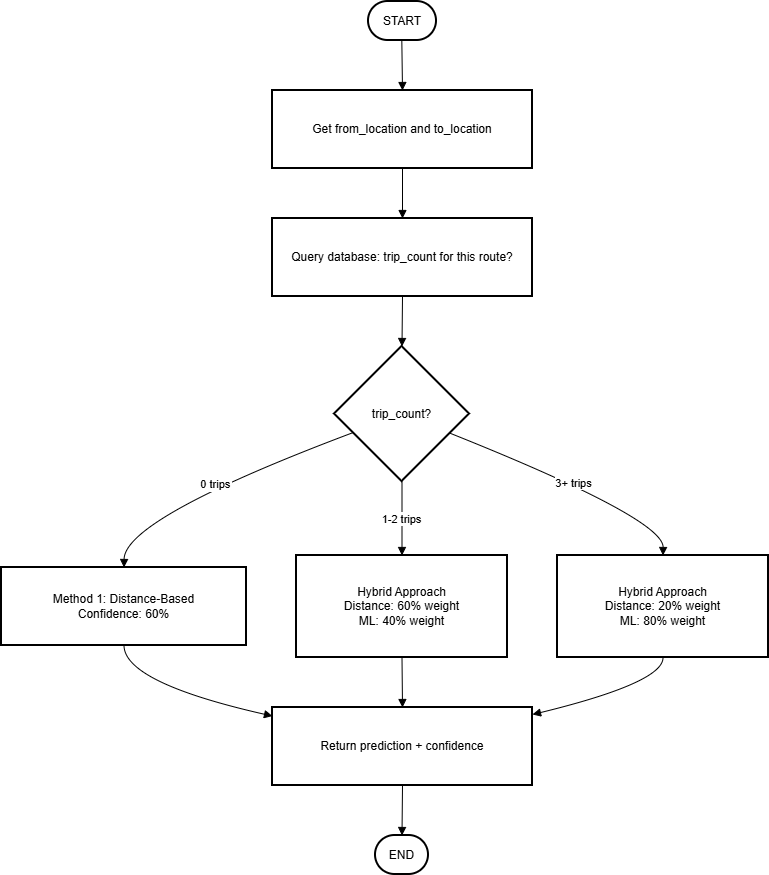

The diagram above was exported from draw.io. Its source (the exported page's mxGraphModel, read from the mxfile embedded in the PNG):
<mxGraphModel dx="1037" dy="605" grid="1" gridSize="10" guides="1" tooltips="1" connect="1" arrows="1" fold="1" page="1" pageScale="1" pageWidth="827" pageHeight="1169" math="0" shadow="0">
  <root>
    <mxCell id="0" />
    <mxCell id="1" parent="0" />
    <mxCell id="X17lRCeZkHNzUayaDCfa-314" parent="1" style="rounded=1;whiteSpace=wrap;arcSize=50;strokeWidth=2;" value="START" vertex="1">
      <mxGeometry height="39" width="68" x="387" y="20" as="geometry" />
    </mxCell>
    <mxCell id="X17lRCeZkHNzUayaDCfa-315" parent="1" style="whiteSpace=wrap;strokeWidth=2;" value="Get from_location and to_location" vertex="1">
      <mxGeometry height="78" width="260" x="291" y="109" as="geometry" />
    </mxCell>
    <mxCell id="X17lRCeZkHNzUayaDCfa-316" parent="1" style="whiteSpace=wrap;strokeWidth=2;" value="Query database: trip_count for this route?" vertex="1">
      <mxGeometry height="78" width="260" x="291" y="237" as="geometry" />
    </mxCell>
    <mxCell id="X17lRCeZkHNzUayaDCfa-317" parent="1" style="rhombus;strokeWidth=2;whiteSpace=wrap;" value="trip_count?" vertex="1">
      <mxGeometry height="135" width="135" x="353" y="365" as="geometry" />
    </mxCell>
    <mxCell id="X17lRCeZkHNzUayaDCfa-318" parent="1" style="whiteSpace=wrap;strokeWidth=2;" value="Method 1: Distance-Based&#10;Confidence: 60%" vertex="1">
      <mxGeometry height="78" width="245" x="20" y="586" as="geometry" />
    </mxCell>
    <mxCell id="X17lRCeZkHNzUayaDCfa-319" parent="1" style="whiteSpace=wrap;strokeWidth=2;" value="Hybrid Approach&#10;Distance: 60% weight&#10;ML: 40% weight" vertex="1">
      <mxGeometry height="102" width="211" x="315" y="574" as="geometry" />
    </mxCell>
    <mxCell id="X17lRCeZkHNzUayaDCfa-320" parent="1" style="whiteSpace=wrap;strokeWidth=2;" value="Hybrid Approach&#10;Distance: 20% weight&#10;ML: 80% weight" vertex="1">
      <mxGeometry height="102" width="211" x="576" y="574" as="geometry" />
    </mxCell>
    <mxCell id="X17lRCeZkHNzUayaDCfa-321" parent="1" style="whiteSpace=wrap;strokeWidth=2;" value="Return prediction + confidence" vertex="1">
      <mxGeometry height="78" width="260" x="291" y="726" as="geometry" />
    </mxCell>
    <mxCell id="X17lRCeZkHNzUayaDCfa-322" parent="1" style="rounded=1;whiteSpace=wrap;arcSize=50;strokeWidth=2;" value="END" vertex="1">
      <mxGeometry height="39" width="53" x="394" y="854" as="geometry" />
    </mxCell>
    <mxCell id="X17lRCeZkHNzUayaDCfa-323" edge="1" parent="1" source="X17lRCeZkHNzUayaDCfa-314" style="curved=1;startArrow=none;endArrow=block;exitX=0.49;exitY=1;entryX=0.5;entryY=0;rounded=0;" target="X17lRCeZkHNzUayaDCfa-315" value="">
      <mxGeometry relative="1" as="geometry">
        <Array as="points" />
      </mxGeometry>
    </mxCell>
    <mxCell id="X17lRCeZkHNzUayaDCfa-324" edge="1" parent="1" source="X17lRCeZkHNzUayaDCfa-315" style="curved=1;startArrow=none;endArrow=block;exitX=0.5;exitY=1;entryX=0.5;entryY=0;rounded=0;" target="X17lRCeZkHNzUayaDCfa-316" value="">
      <mxGeometry relative="1" as="geometry">
        <Array as="points" />
      </mxGeometry>
    </mxCell>
    <mxCell id="X17lRCeZkHNzUayaDCfa-325" edge="1" parent="1" source="X17lRCeZkHNzUayaDCfa-316" style="curved=1;startArrow=none;endArrow=block;exitX=0.5;exitY=1;entryX=0.5;entryY=0;rounded=0;" target="X17lRCeZkHNzUayaDCfa-317" value="">
      <mxGeometry relative="1" as="geometry">
        <Array as="points" />
      </mxGeometry>
    </mxCell>
    <mxCell id="X17lRCeZkHNzUayaDCfa-326" edge="1" parent="1" source="X17lRCeZkHNzUayaDCfa-317" style="curved=1;startArrow=none;endArrow=block;exitX=0;exitY=0.69;entryX=0.5;entryY=0;rounded=0;" target="X17lRCeZkHNzUayaDCfa-318" value="0 trips">
      <mxGeometry relative="1" as="geometry">
        <Array as="points">
          <mxPoint x="143" y="537" />
        </Array>
      </mxGeometry>
    </mxCell>
    <mxCell id="X17lRCeZkHNzUayaDCfa-327" edge="1" parent="1" source="X17lRCeZkHNzUayaDCfa-317" style="curved=1;startArrow=none;endArrow=block;exitX=0.5;exitY=1;entryX=0.5;entryY=0;rounded=0;" target="X17lRCeZkHNzUayaDCfa-319" value="1-2 trips">
      <mxGeometry relative="1" as="geometry">
        <Array as="points" />
      </mxGeometry>
    </mxCell>
    <mxCell id="X17lRCeZkHNzUayaDCfa-328" edge="1" parent="1" source="X17lRCeZkHNzUayaDCfa-317" style="curved=1;startArrow=none;endArrow=block;exitX=1;exitY=0.7;entryX=0.5;entryY=0;rounded=0;" target="X17lRCeZkHNzUayaDCfa-320" value="3+ trips">
      <mxGeometry relative="1" as="geometry">
        <Array as="points">
          <mxPoint x="682" y="537" />
        </Array>
      </mxGeometry>
    </mxCell>
    <mxCell id="X17lRCeZkHNzUayaDCfa-329" edge="1" parent="1" source="X17lRCeZkHNzUayaDCfa-318" style="curved=1;startArrow=none;endArrow=block;exitX=0.5;exitY=1;entryX=0;entryY=0.11;rounded=0;" target="X17lRCeZkHNzUayaDCfa-321" value="">
      <mxGeometry relative="1" as="geometry">
        <Array as="points">
          <mxPoint x="143" y="701" />
        </Array>
      </mxGeometry>
    </mxCell>
    <mxCell id="X17lRCeZkHNzUayaDCfa-330" edge="1" parent="1" source="X17lRCeZkHNzUayaDCfa-319" style="curved=1;startArrow=none;endArrow=block;exitX=0.5;exitY=1;entryX=0.5;entryY=0;rounded=0;" target="X17lRCeZkHNzUayaDCfa-321" value="">
      <mxGeometry relative="1" as="geometry">
        <Array as="points" />
      </mxGeometry>
    </mxCell>
    <mxCell id="X17lRCeZkHNzUayaDCfa-331" edge="1" parent="1" source="X17lRCeZkHNzUayaDCfa-320" style="curved=1;startArrow=none;endArrow=block;exitX=0.5;exitY=1;entryX=1;entryY=0.09;rounded=0;" target="X17lRCeZkHNzUayaDCfa-321" value="">
      <mxGeometry relative="1" as="geometry">
        <Array as="points">
          <mxPoint x="682" y="701" />
        </Array>
      </mxGeometry>
    </mxCell>
    <mxCell id="X17lRCeZkHNzUayaDCfa-332" edge="1" parent="1" source="X17lRCeZkHNzUayaDCfa-321" style="curved=1;startArrow=none;endArrow=block;exitX=0.5;exitY=1;entryX=0.5;entryY=-0.01;rounded=0;" target="X17lRCeZkHNzUayaDCfa-322" value="">
      <mxGeometry relative="1" as="geometry">
        <Array as="points" />
      </mxGeometry>
    </mxCell>
  </root>
</mxGraphModel>